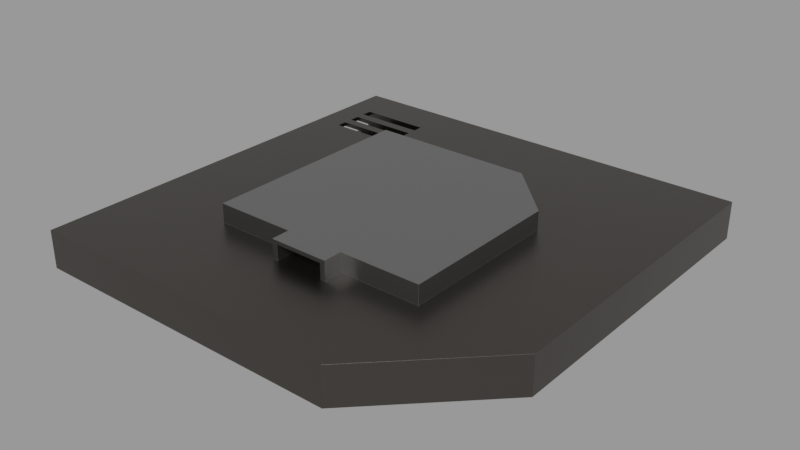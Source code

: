 # Source: greeble_top11.blend  (saved by Blender 3.0.42; exported with 4.5.12 LTS)
import bpy
from mathutils import Matrix  # noqa: F401  (used for matrix-valued properties, if any)

bpy.ops.wm.read_factory_settings(use_empty=True)
scene = bpy.context.scene
scene.name = 'main'

# ---- materials (node trees are filled in below, after node groups)
mat_sy_dark_annodized_matte = bpy.data.materials.new('sy_dark_annodized_matte')
mat_sy_dark_annodized_matte.use_transparent_shadow = False
mat_sy_steel_mat = bpy.data.materials.new('sy_steel_mat')
mat_sy_steel_mat.use_transparent_shadow = False

# ---- node groups
ng_sy_metal = bpy.data.node_groups.new('sy_metal', 'ShaderNodeTree')
_s = ng_sy_metal.interface.new_socket(name='Color', in_out='OUTPUT', socket_type='NodeSocketColor')
_s.default_value = (0.2987, 0.2987, 0.2987, 1.0)
_s = ng_sy_metal.interface.new_socket(name='Normal', in_out='OUTPUT', socket_type='NodeSocketVector')
_s.min_value = 0.0
_s.max_value = 0.0
_s = ng_sy_metal.interface.new_socket(name='Value', in_out='OUTPUT', socket_type='NodeSocketFloat')
_s.min_value = 0.0
_s.max_value = 0.0
_s = ng_sy_metal.interface.new_socket(name='Color', in_out='INPUT', socket_type='NodeSocketColor')
_s.default_value = (0.2987, 0.2987, 0.2987, 1.0)
_s = ng_sy_metal.interface.new_socket(name='Roughness', in_out='INPUT', socket_type='NodeSocketFloat')
_s.default_value = 1.0
_s.min_value = 0.0
_s.max_value = 2.0
_s = ng_sy_metal.interface.new_socket(name='Bump', in_out='INPUT', socket_type='NodeSocketFloat')
_s.default_value = 1.0
_s.min_value = 0.0
_s.max_value = 2.0
_s = ng_sy_metal.interface.new_socket(name='Scale', in_out='INPUT', socket_type='NodeSocketFloat')
_s.default_value = 1.0
_s.min_value = 0.0
_s.max_value = 2.0
_s = ng_sy_metal.interface.new_socket(name='Normal', in_out='INPUT', socket_type='NodeSocketVector')
_s.min_value = -1.0
_s.max_value = 1.0
_s.hide_value = True
_N = ng_sy_metal.nodes; _L = ng_sy_metal.links
n0 = _N.new('ShaderNodeTexCoord'); n0.name = 'Texture Coordinate.001'; n0.location = (-689, -224)
n1 = _N.new('ShaderNodeMapping'); n1.name = 'Mapping.001'; n1.location = (-479, -207)
n1.width = 240
n1.vector_type = 'TEXTURE'
n1.inputs[2].default_value = (0.7679, 0.576, 0.384)
n2 = _N.new('ShaderNodeTexNoise'); n2.name = 'Musgrave Texture'; n2.location = (-175, -206)
n2.width = 150
n2.normalize = False
n2.inputs[2].default_value = 400.0
n2.inputs[3].default_value = 0.0
n2.inputs[4].default_value = 0.25
n3 = _N.new('ShaderNodeValToRGB'); n3.name = 'ColorRamp'; n3.location = (45, -254)
while len(n3.color_ramp.elements) > 1: n3.color_ramp.elements.remove(n3.color_ramp.elements[-1])
n3.color_ramp.elements[0].position = 0.0; n3.color_ramp.elements[0].color = (0.508, 0.508, 0.508, 1.0)
_e = n3.color_ramp.elements.new(1.0); _e.color = (1.0, 1.0, 1.0, 1.0)
n4 = _N.new('ShaderNodeMix'); n4.name = 'Mix'; n4.location = (351, -115)
n4.data_type = 'RGBA'
n4.blend_type = 'MULTIPLY'
n4.inputs[0].default_value = 0.4667
n5 = _N.new('NodeGroupOutput'); n5.name = 'Group Output'; n5.location = (889, 0)
n6 = _N.new('ShaderNodeRGB'); n6.name = 'RGB'; n6.location = (-683, 362)
n6.outputs[0].default_value = (0.2987, 0.2987, 0.2987, 1.0)
n7 = _N.new('ShaderNodeTexCoord'); n7.name = 'Texture Coordinate'; n7.location = (-689, 83)
n8 = _N.new('ShaderNodeMapping'); n8.name = 'Mapping'; n8.location = (-461, 179)
n8.width = 240
n8.vector_type = 'TEXTURE'
n8.inputs[2].default_value = (0.384, 0.576, 0.7679)
n9 = _N.new('ShaderNodeTexNoise'); n9.name = 'Noise Texture'; n9.location = (-184, 74)
n9.inputs[2].default_value = 150.0
n9.inputs[3].default_value = 5.0
n10 = _N.new('ShaderNodeValToRGB'); n10.name = 'ColorRamp.001'; n10.location = (46, 5)
while len(n10.color_ramp.elements) > 1: n10.color_ramp.elements.remove(n10.color_ramp.elements[-1])
n10.color_ramp.elements[0].position = 0.0; n10.color_ramp.elements[0].color = (0.0, 0.0, 0.0, 1.0)
_e = n10.color_ramp.elements.new(1.0); _e.color = (1.0, 1.0, 1.0, 1.0)
n11 = _N.new('ShaderNodeMath'); n11.name = 'Math'; n11.location = (571, -60)
n11.operation = 'MULTIPLY'
n11.inputs[2].default_value = 0.0
n12 = _N.new('ShaderNodeMath'); n12.name = 'Math.001'; n12.location = (382, -405)
n12.operation = 'DIVIDE'
n12.inputs[1].default_value = 10.0
n12.inputs[2].default_value = 0.0
n13 = _N.new('ShaderNodeBump'); n13.name = 'Bump'; n13.location = (689, -362)
n13.inputs[1].default_value = 0.05
n13.inputs[2].default_value = 1.0
n14 = _N.new('ShaderNodeValue'); n14.name = 'Value'; n14.location = (-1337, -282)
n14.outputs[0].default_value = 1.0
n15 = _N.new('NodeGroupInput'); n15.name = 'Group Input'; n15.location = (-1239, 5)
n16 = _N.new('ShaderNodeCombineXYZ'); n16.name = 'Combine XYZ'; n16.location = (-869, -178)
n17 = _N.new('ShaderNodeMath'); n17.name = 'Math.002'; n17.location = (-1066, -219)
n17.operation = 'MULTIPLY'
n17.inputs[1].default_value = 50.0
n17.inputs[2].default_value = 0.0
n18 = _N.new('ShaderNodeCombineXYZ'); n18.name = 'Combine XYZ.001'; n18.location = (-869, -371)
_L.new(n8.outputs[0], n9.inputs[0])
_L.new(n9.outputs[0], n10.inputs[0])
_L.new(n7.outputs[0], n8.inputs[0])
_L.new(n2.outputs[0], n3.inputs[0])
_L.new(n10.outputs[0], n4.inputs[6])
_L.new(n3.outputs[0], n4.inputs[7])
_L.new(n1.outputs[0], n2.inputs[0])
_L.new(n0.outputs[0], n1.inputs[0])
_L.new(n4.outputs[2], n13.inputs[3])
_L.new(n13.outputs[0], n5.inputs[1])
_L.new(n4.outputs[2], n11.inputs[0])
_L.new(n11.outputs[0], n5.inputs[2])
_L.new(n15.outputs[0], n5.inputs[0])
_L.new(n15.outputs[1], n11.inputs[1])
_L.new(n15.outputs[2], n12.inputs[0])
_L.new(n12.outputs[0], n13.inputs[0])
_L.new(n15.outputs[4], n13.inputs[4])
_L.new(n17.outputs[0], n16.inputs[0])
_L.new(n17.outputs[0], n16.inputs[1])
_L.new(n16.outputs[0], n8.inputs[3])
_L.new(n17.outputs[0], n18.inputs[2])
_L.new(n18.outputs[0], n1.inputs[3])
_L.new(n15.outputs[3], n17.inputs[0])
n5.is_active_output = True
ng_sy_metal_001 = bpy.data.node_groups.new('sy_metal.001', 'ShaderNodeTree')
_s = ng_sy_metal_001.interface.new_socket(name='Color', in_out='OUTPUT', socket_type='NodeSocketColor')
_s.default_value = (0.2987, 0.2987, 0.2987, 1.0)
_s = ng_sy_metal_001.interface.new_socket(name='Normal', in_out='OUTPUT', socket_type='NodeSocketVector')
_s.min_value = 0.0
_s.max_value = 0.0
_s = ng_sy_metal_001.interface.new_socket(name='Value', in_out='OUTPUT', socket_type='NodeSocketFloat')
_s.min_value = 0.0
_s.max_value = 0.0
_s = ng_sy_metal_001.interface.new_socket(name='Color', in_out='INPUT', socket_type='NodeSocketColor')
_s.default_value = (0.2987, 0.2987, 0.2987, 1.0)
_s = ng_sy_metal_001.interface.new_socket(name='Roughness', in_out='INPUT', socket_type='NodeSocketFloat')
_s.default_value = 1.0
_s.min_value = 0.0
_s.max_value = 2.0
_s = ng_sy_metal_001.interface.new_socket(name='Bump', in_out='INPUT', socket_type='NodeSocketFloat')
_s.default_value = 1.0
_s.min_value = 0.0
_s.max_value = 2.0
_s = ng_sy_metal_001.interface.new_socket(name='Scale', in_out='INPUT', socket_type='NodeSocketFloat')
_s.default_value = 1.0
_s.min_value = 0.0
_s.max_value = 2.0
_s = ng_sy_metal_001.interface.new_socket(name='Normal', in_out='INPUT', socket_type='NodeSocketVector')
_s.min_value = -1.0
_s.max_value = 1.0
_s.hide_value = True
_N = ng_sy_metal_001.nodes; _L = ng_sy_metal_001.links
n0 = _N.new('ShaderNodeTexCoord'); n0.name = 'Texture Coordinate.001'; n0.location = (-689, -224)
n1 = _N.new('ShaderNodeMapping'); n1.name = 'Mapping.001'; n1.location = (-479, -207)
n1.width = 240
n1.vector_type = 'TEXTURE'
n1.inputs[2].default_value = (0.7679, 0.576, 0.384)
n2 = _N.new('ShaderNodeValToRGB'); n2.name = 'ColorRamp'; n2.location = (45, -254)
while len(n2.color_ramp.elements) > 1: n2.color_ramp.elements.remove(n2.color_ramp.elements[-1])
n2.color_ramp.elements[0].position = 0.0; n2.color_ramp.elements[0].color = (0.508, 0.508, 0.508, 1.0)
_e = n2.color_ramp.elements.new(1.0); _e.color = (1.0, 1.0, 1.0, 1.0)
n3 = _N.new('ShaderNodeMix'); n3.name = 'Mix'; n3.location = (351, -115)
n3.data_type = 'RGBA'
n3.blend_type = 'MULTIPLY'
n3.inputs[0].default_value = 0.4667
n4 = _N.new('NodeGroupOutput'); n4.name = 'Group Output'; n4.location = (889, 0)
n5 = _N.new('ShaderNodeRGB'); n5.name = 'RGB'; n5.location = (-683, 362)
n5.outputs[0].default_value = (0.2987, 0.2987, 0.2987, 1.0)
n6 = _N.new('ShaderNodeTexCoord'); n6.name = 'Texture Coordinate'; n6.location = (-689, 83)
n7 = _N.new('ShaderNodeMapping'); n7.name = 'Mapping'; n7.location = (-461, 179)
n7.width = 240
n7.vector_type = 'TEXTURE'
n7.inputs[2].default_value = (0.384, 0.576, 0.7679)
n8 = _N.new('ShaderNodeTexNoise'); n8.name = 'Noise Texture'; n8.location = (-184, 74)
n8.inputs[2].default_value = 150.0
n8.inputs[3].default_value = 5.0
n9 = _N.new('ShaderNodeValToRGB'); n9.name = 'ColorRamp.001'; n9.location = (46, 5)
while len(n9.color_ramp.elements) > 1: n9.color_ramp.elements.remove(n9.color_ramp.elements[-1])
n9.color_ramp.elements[0].position = 0.0; n9.color_ramp.elements[0].color = (0.0, 0.0, 0.0, 1.0)
_e = n9.color_ramp.elements.new(1.0); _e.color = (1.0, 1.0, 1.0, 1.0)
n10 = _N.new('ShaderNodeMath'); n10.name = 'Math'; n10.location = (571, -60)
n10.operation = 'MULTIPLY'
n10.inputs[2].default_value = 0.0
n11 = _N.new('ShaderNodeMath'); n11.name = 'Math.001'; n11.location = (382, -405)
n11.operation = 'DIVIDE'
n11.inputs[1].default_value = 10.0
n11.inputs[2].default_value = 0.0
n12 = _N.new('ShaderNodeBump'); n12.name = 'Bump'; n12.location = (689, -362)
n12.inputs[1].default_value = 0.05
n12.inputs[2].default_value = 1.0
n13 = _N.new('ShaderNodeValue'); n13.name = 'Value'; n13.location = (-1337, -282)
n13.outputs[0].default_value = 1.0
n14 = _N.new('NodeGroupInput'); n14.name = 'Group Input'; n14.location = (-1239, 5)
n15 = _N.new('ShaderNodeCombineXYZ'); n15.name = 'Combine XYZ'; n15.location = (-869, -178)
n16 = _N.new('ShaderNodeMath'); n16.name = 'Math.002'; n16.location = (-1066, -219)
n16.operation = 'MULTIPLY'
n16.inputs[1].default_value = 50.0
n16.inputs[2].default_value = 0.0
n17 = _N.new('ShaderNodeCombineXYZ'); n17.name = 'Combine XYZ.001'; n17.location = (-869, -371)
n18 = _N.new('ShaderNodeTexNoise'); n18.name = 'Musgrave Texture'; n18.location = (-175, -206)
n18.width = 150
n18.normalize = False
n18.inputs[2].default_value = 400.0
n18.inputs[3].default_value = 0.0
n18.inputs[4].default_value = 0.25
_L.new(n7.outputs[0], n8.inputs[0])
_L.new(n6.outputs[0], n7.inputs[0])
_L.new(n18.outputs[0], n2.inputs[0])
_L.new(n9.outputs[0], n3.inputs[6])
_L.new(n2.outputs[0], n3.inputs[7])
_L.new(n1.outputs[0], n18.inputs[0])
_L.new(n0.outputs[0], n1.inputs[0])
_L.new(n3.outputs[2], n12.inputs[3])
_L.new(n12.outputs[0], n4.inputs[1])
_L.new(n3.outputs[2], n10.inputs[0])
_L.new(n10.outputs[0], n4.inputs[2])
_L.new(n14.outputs[0], n4.inputs[0])
_L.new(n14.outputs[1], n10.inputs[1])
_L.new(n14.outputs[2], n11.inputs[0])
_L.new(n11.outputs[0], n12.inputs[0])
_L.new(n14.outputs[4], n12.inputs[4])
_L.new(n16.outputs[0], n15.inputs[0])
_L.new(n16.outputs[0], n15.inputs[1])
_L.new(n15.outputs[0], n7.inputs[3])
_L.new(n16.outputs[0], n17.inputs[2])
_L.new(n17.outputs[0], n1.inputs[3])
_L.new(n14.outputs[3], n16.inputs[0])
_L.new(n8.outputs[0], n9.inputs[0])
n4.is_active_output = True
ng_auto_smooth = bpy.data.node_groups.new('Auto Smooth', 'GeometryNodeTree')
_s = ng_auto_smooth.interface.new_socket(name='Geometry', in_out='OUTPUT', socket_type='NodeSocketGeometry')
_s = ng_auto_smooth.interface.new_socket(name='Geometry', in_out='INPUT', socket_type='NodeSocketGeometry')
_s = ng_auto_smooth.interface.new_socket(name='Angle', in_out='INPUT', socket_type='NodeSocketFloat')
_s.subtype = 'ANGLE'
_s.min_value = 0.0
_s.max_value = 3.142
ng_auto_smooth.is_modifier = True
_N = ng_auto_smooth.nodes; _L = ng_auto_smooth.links
n0 = _N.new('NodeGroupOutput'); n0.name = 'Group Output'; n0.location = (480, -100)
n1 = _N.new('NodeGroupInput'); n1.name = 'Group Input'; n1.location = (-420, -300)
n2 = _N.new('NodeGroupInput'); n2.name = 'Group Input.001'; n2.location = (-60, -100)
n3 = _N.new('GeometryNodeSetShadeSmooth'); n3.name = 'Set Shade Smooth'; n3.location = (120, -100)
n3.domain = 'EDGE'
n4 = _N.new('GeometryNodeSetShadeSmooth'); n4.name = 'Set Shade Smooth.001'; n4.location = (300, -100)
n5 = _N.new('GeometryNodeInputMeshEdgeAngle'); n5.name = 'Edge Angle'; n5.location = (-420, -220)
n6 = _N.new('GeometryNodeInputEdgeSmooth'); n6.name = 'Is Edge Smooth'; n6.location = (-60, -160)
n7 = _N.new('GeometryNodeInputShadeSmooth'); n7.name = 'Is Face Smooth'; n7.location = (-240, -340)
n8 = _N.new('FunctionNodeBooleanMath'); n8.name = 'Boolean Math'; n8.location = (-60, -220)
n9 = _N.new('FunctionNodeCompare'); n9.name = 'Compare'; n9.location = (-240, -180)
n9.operation = 'LESS_EQUAL'
_L.new(n5.outputs[0], n9.inputs[0])
_L.new(n4.outputs[0], n0.inputs[0])
_L.new(n1.outputs[1], n9.inputs[1])
_L.new(n9.outputs[0], n8.inputs[0])
_L.new(n7.outputs[0], n8.inputs[1])
_L.new(n2.outputs[0], n3.inputs[0])
_L.new(n6.outputs[0], n3.inputs[1])
_L.new(n3.outputs[0], n4.inputs[0])
_L.new(n8.outputs[0], n3.inputs[2])
n0.is_active_output = True

# ---- material node trees
mat_sy_dark_annodized_matte.use_nodes = True; mat_sy_dark_annodized_matte.node_tree.nodes.clear()
_N = mat_sy_dark_annodized_matte.node_tree.nodes; _L = mat_sy_dark_annodized_matte.node_tree.links
n0 = _N.new('ShaderNodeOutputMaterial'); n0.name = 'Material Output'; n0.location = (395, 300)
n1 = _N.new('ShaderNodeBsdfPrincipled'); n1.name = 'Principled BSDF'; n1.location = (105, 300)
n1.distribution = 'GGX'
n1.subsurface_method = 'BURLEY'
n1.inputs[1].default_value = 1.0
n1.inputs[3].default_value = 1.45
n1.inputs[27].default_value = (0.0, 0.0, 0.0, 1.0)
n1.inputs[28].default_value = 1.0
n2 = _N.new('ShaderNodeGroup'); n2.name = 'Group'; n2.location = (-335, 131)
n2.node_tree = ng_sy_metal
n2.inputs[0].default_value = (0.1251, 0.1153, 0.1049, 1.0)
n2.inputs[1].default_value = 1.0
n2.inputs[2].default_value = 1.0
n2.inputs[3].default_value = 20.0
n2.inputs[4].default_value = (0.0, 0.0, 0.0)
n3 = _N.new('ShaderNodeBevel'); n3.name = 'Bevel'; n3.location = (-115, -39)
n3.samples = 16
n3.inputs[0].default_value = 0.002
_L.new(n2.outputs[0], n1.inputs[0])
_L.new(n1.outputs[0], n0.inputs[0])
_L.new(n2.outputs[1], n3.inputs[1])
_L.new(n2.outputs[2], n1.inputs[2])
_L.new(n3.outputs[0], n1.inputs[5])
n0.is_active_output = True
mat_sy_steel_mat.use_nodes = True; mat_sy_steel_mat.node_tree.nodes.clear()
_N = mat_sy_steel_mat.node_tree.nodes; _L = mat_sy_steel_mat.node_tree.links
n0 = _N.new('ShaderNodeOutputMaterial'); n0.name = 'Material Output'; n0.location = (395, 300)
n1 = _N.new('ShaderNodeBsdfPrincipled'); n1.name = 'Principled BSDF'; n1.location = (105, 300)
n1.distribution = 'GGX'
n1.subsurface_method = 'BURLEY'
n1.inputs[1].default_value = 1.0
n1.inputs[3].default_value = 1.45
n1.inputs[27].default_value = (0.0, 0.0, 0.0, 1.0)
n1.inputs[28].default_value = 1.0
n2 = _N.new('ShaderNodeGroup'); n2.name = 'Group'; n2.location = (-335, 131)
n2.node_tree = ng_sy_metal_001
n2.inputs[0].default_value = (0.2987, 0.2987, 0.2987, 1.0)
n2.inputs[1].default_value = 1.0
n2.inputs[2].default_value = 1.0
n2.inputs[3].default_value = 20.0
n2.inputs[4].default_value = (0.0, 0.0, 0.0)
n3 = _N.new('ShaderNodeBevel'); n3.name = 'Bevel'; n3.location = (-115, -60)
n3.samples = 16
n3.inputs[0].default_value = 0.002
_L.new(n2.outputs[0], n1.inputs[0])
_L.new(n1.outputs[0], n0.inputs[0])
_L.new(n2.outputs[1], n3.inputs[1])
_L.new(n2.outputs[2], n1.inputs[2])
_L.new(n3.outputs[0], n1.inputs[5])
n0.is_active_output = True

# ---- meshes
me_plane_004 = bpy.data.meshes.new('Plane.004')
me_plane_004.from_pydata([(-1.202, -0.4786, 0.03615), (-1.202, -0.4786, 0.2443), (-1.202, -1.376, 0.03615), (-1.202, -1.376, 0.2443), (-1.202, 1.467, 0.03615), (-1.202, 1.467, 0.2443), (-1.202, 0.5694, 0.03615), (-1.202, 0.5694, 0.2443), (-0.8446, 1.262, 0.2047), (-0.8446, 1.187, 0.2047), (-0.8446, 1.117, 0.2047), (-0.8446, 1.041, 0.2047), (-0.8446, 0.9709, 0.2047), (-0.8446, 0.8957, 0.2047), (-1.566, -1.57, 0.0), (-1.566, 1.57, 0.0), (1.566, 1.57, 0.0), (0.7769, -1.57, 0.0), (1.566, -0.781, 0.0), (-1.566, 1.57, 0.2749), (-1.566, -1.57, 0.2749), (1.566, -0.781, 0.2749), (1.566, 1.57, 0.2749), (0.7769, -1.57, 0.2749), (-1.365, 0.8957, 0.2749), (-0.8446, 0.8957, 0.2749), (-0.8446, 0.9709, 0.2749), (-1.365, 1.041, 0.2749), (-1.365, 1.262, 0.2749), (-1.365, 1.187, 0.2749), (-0.8446, 1.041, 0.2749), (-1.365, 0.9709, 0.2749), (-0.8446, 1.117, 0.2749), (-1.365, 1.117, 0.2749), (-0.8446, 1.187, 0.2749), (-0.8446, 1.262, 0.2749), (-1.566, 1.467, 0.2443), (-1.202, 1.262, 0.2443), (-1.365, 1.262, 0.2443), (-1.365, 1.187, 0.2443), (-1.202, 1.187, 0.2443), (-1.202, 1.117, 0.2443), (-1.365, 1.117, 0.2443), (-1.202, 1.041, 0.2443), (-1.365, 1.041, 0.2443), (-1.202, 0.9709, 0.2443), (-1.365, 0.9709, 0.2443), (-1.202, 0.8957, 0.2443), (-1.566, 0.5694, 0.2443), (-1.365, 0.8957, 0.2443), (-1.566, 0.5694, 0.03615), (-1.202, 1.262, 0.2047), (-1.202, 1.187, 0.2047), (-1.202, 1.117, 0.2047), (-1.202, 1.041, 0.2047), (-1.202, 0.8957, 0.2047), (-1.202, 0.9709, 0.2047), (-1.566, 1.467, 0.03615), (-1.566, 0.5694, 0.1925), (-1.566, -0.4786, 0.2443), (-1.566, -0.7761, 0.2443), (-1.566, -1.376, 0.2443), (-1.566, -1.376, 0.03615), (-1.566, -0.4786, 0.2329), (-1.566, -0.4786, 0.03615), (-0.1753, -0.7595, 0.3842), (0.1753, -0.7595, 0.3842), (0.8, -0.7979, 0.2747), (-0.8, -0.7979, 0.2747), (-0.8, 0.7979, 0.2747), (0.8, 0.3959, 0.2747), (0.398, 0.7979, 0.2747), (-0.8, -0.7979, 0.4132), (0.8, -0.7979, 0.4132), (0.398, 0.7979, 0.4132), (-0.8, 0.7979, 0.4132), (0.8, 0.3959, 0.4132), (0.2136, -0.933, 0.2747), (-0.2136, -0.933, 0.2747), (0.2136, -0.7979, 0.2747), (-0.2136, -0.7979, 0.2747), (-0.2136, -0.7979, 0.4132), (0.2136, -0.7979, 0.4132), (0.2136, -0.933, 0.4132), (-0.2136, -0.933, 0.4132), (-0.1753, -0.933, 0.3842), (-0.1753, -0.7595, 0.2747), (-0.1753, -0.7979, 0.2747), (-0.1753, -0.933, 0.2747), (0.1753, -0.933, 0.3842), (0.1753, -0.7595, 0.2747), (0.1753, -0.7979, 0.2747), (0.1753, -0.933, 0.2747)], [], [(0, 1, 59, 63, 64), (1, 3, 61, 60, 59), (3, 2, 62, 61), (2, 0, 64, 62), (1, 0, 2, 3), (4, 5, 36, 57), (5, 37, 38, 39, 40, 41, 42, 44, 43, 45, 46, 49, 47, 7, 48, 36), (7, 6, 50, 58, 48), (6, 4, 57, 50), (5, 4, 6, 7, 47, 55, 56, 45, 43, 54, 53, 41, 40, 52, 51, 37), (8, 9, 34, 35), (9, 52, 40, 39, 29, 34), (9, 8, 51, 52), (10, 11, 30, 32), (11, 54, 43, 44, 27, 30), (11, 10, 53, 54), (12, 13, 25, 26), (13, 55, 47, 49, 24, 25), (13, 12, 56, 55), (14, 15, 16, 18, 17), (20, 23, 21, 22, 25, 24, 19), (17, 18, 21, 23), (18, 16, 22, 21), (14, 17, 23, 20), (16, 15, 19, 22), (15, 57, 36, 48, 58, 63, 59, 60, 20, 19), (19, 24, 31, 26, 25, 22, 32, 30, 27), (27, 33, 32, 22, 35, 34, 29, 19), (29, 28, 35, 22, 19), (39, 38, 28, 29), (20, 60, 61, 62, 64, 63, 58, 50, 57, 15, 14), (38, 37, 51, 8, 35, 28), (42, 41, 53, 10, 32, 33), (46, 45, 56, 12, 26, 31), (49, 46, 31, 24), (44, 42, 33, 27), (65, 66, 89, 85), (66, 90, 91, 92, 89), (65, 86, 90, 66), (68, 80, 81, 72), (77, 83, 84, 78, 88, 85, 89, 92), (70, 71, 74, 76), (71, 69, 75, 74), (67, 70, 76, 73), (69, 68, 72, 75), (67, 79, 91, 90, 86, 87, 80, 68, 69, 71, 70), (81, 80, 78, 84), (79, 67, 73, 82), (79, 82, 83, 77), (80, 87, 88, 78), (92, 91, 79, 77), (86, 65, 85, 88, 87), (81, 84, 83, 82, 73, 76, 74, 75, 72)])
me_plane_004.polygons.foreach_set('use_smooth', [True] * 53)
me_plane_004.polygons.foreach_set('material_index', [0, 0, 0, 0, 0, 0, 0, 0, 0, 0, 0, 0, 0, 0, 0, 0, 0, 0, 0, 0, 0, 0, 0, 0, 0, 0, 0, 0, 0, 0, 0, 0, 0, 0, 0, 0, 1, 1, 1, 1, 1, 1, 1, 1, 1, 1, 1, 1, 1, 1, 1, 1, 1])
_uv = me_plane_004.uv_layers.new(name='UVMap')
_uv.uv.foreach_set('vector', [0.0, 0.0, 0.0, 0.0, 0.0, 0.0, 0.0, 0.0, 0.0, 0.0, 0.0, 0.0, 0.0, 0.0, 0.0, 0.0, 0.0, 0.0, 0.0, 0.0, 0.0, 0.0, 0.0, 0.0, 0.0, 0.0, 0.0, 0.0, 0.0, 0.0, 0.0, 0.0, 0.0, 0.0, 0.0, 0.0, 0.0, 0.0, 0.0, 0.0, 0.0, 0.0, 0.0, 0.0, 0.0, 0.0, 0.0, 0.0, 0.0, 0.0, 0.0, 0.0, 0.0, 0.0, 0.0, 0.0, 0.0, 0.0, 0.0, 0.0, 0.0, 0.0, 0.0, 0.0, 0.0, 0.0, 0.0, 0.0, 0.0, 0.0, 0.0, 0.0, 0.0, 0.0, 0.0, 0.0, 0.0, 0.0, 0.0, 0.0, 0.0, 0.0, 0.0, 0.0, 0.0, 0.0, 0.0, 0.0, 0.0, 0.0, 0.0, 0.0, 0.0, 0.0, 0.0, 0.0, 0.0, 0.0, 0.0, 0.0, 0.0, 0.0, 0.0, 0.0, 0.0, 0.0, 0.0, 0.0, 0.0, 0.0, 0.0, 0.0, 0.0, 0.0, 0.0, 0.0, 0.0, 0.0, 0.0, 0.0, 0.0, 0.0, 0.0, 0.0, 0.0, 0.0, 0.0, 0.0, 0.0, 0.0, 0.0, 0.0, 0.0, 0.0, 0.0, 0.0, 0.0, 0.0, 0.0, 0.0, 0.0, 0.0, 0.0, 0.0, 0.0, 0.0, 0.0, 0.0, 0.0, 0.0, 0.0, 0.0, 0.0, 0.0, 0.0, 0.0, 0.0, 0.0, 0.0, 0.0, 0.0, 0.0, 0.0, 0.0, 0.0, 0.0, 0.0, 0.0, 0.0, 0.0, 0.0, 0.0, 0.0, 0.0, 0.0, 0.0, 0.0, 0.0, 0.0, 0.0, 0.0, 0.0, 0.0, 0.0, 0.0, 0.0, 0.0, 0.0, 0.0, 0.0, 0.0, 0.0, 0.0, 0.0, 0.0, 0.0, 0.0, 0.0, 0.0, 0.0, 0.0, 0.0, 0.0, 0.0, 0.0, 0.0, 0.0, 0.0, 0.0, 0.0, 0.0, 0.0, 0.0, 0.0, 0.0, 0.0, 0.0, 0.0, 0.0, 0.0, 0.0, 1.0, 1.0, 1.0, 1.0, 0.2513, 0.7481, 0.0, 0.0, 0.0, 0.7481, 0.0, 1.0, 0.2513, 1.0, 1.0, 0.2303, 0.7853, 0.0641, 0.7853, 0.0, 1.0, 0.7481, 0.0, 1.0, 0.2513, 1.0, 0.2513, 0.7481, 0.0, 1.0, 0.2513, 1.0, 1.0, 1.0, 1.0, 1.0, 0.2513, 0.0, 0.0, 0.7481, 0.0, 0.7481, 0.0, 0.0, 0.0, 1.0, 1.0, 0.0, 1.0, 0.0, 1.0, 1.0, 1.0, 0.0, 1.0, 0.0, 0.9672, 0.0, 0.9672, 0.0, 0.6813, 0.0, 0.6813, 0.0, 0.3476, 0.0, 0.3476, 0.0, 0.2528, 0.0, 0.0, 0.0, 1.0, 0.0, 1.0, 0.0641, 0.7853, 0.0641, 0.8092, 0.2303, 0.8092, 0.2303, 0.7853, 1.0, 1.0, 0.2303, 0.8556, 0.2303, 0.8317, 0.0641, 0.8317, 0.0641, 0.8317, 0.0641, 0.8556, 0.2303, 0.8556, 1.0, 1.0, 0.2303, 0.902, 0.2303, 0.8781, 0.0641, 0.8781, 0.0, 1.0, 0.0641, 0.8781, 0.0641, 0.902, 0.2303, 0.902, 1.0, 1.0, 0.0, 1.0, 0.0, 0.0, 0.0, 0.0, 0.0, 0.0, 0.0, 0.0, 0.0, 0.0, 0.0, 0.2528, 0.0, 0.06168, 0.0, 0.06168, 0.0, 0.3476, 0.0, 0.3476, 0.0, 0.6813, 0.0, 0.6813, 0.0, 0.9672, 0.0, 1.0, 0.0, 0.0, 0.0, 0.0, 0.0, 0.0, 0.0, 0.0, 0.0, 0.0, 0.0, 0.0, 0.0, 0.0, 0.0, 0.0, 0.0, 0.0, 0.0, 0.0, 0.0, 0.0, 0.0, 0.0, 0.0, 0.0, 0.0, 0.0, 0.0, 0.0, 0.0, 0.0, 0.0, 0.0, 0.0, 0.0, 0.0, 0.0, 0.0, 0.0, 0.0, 0.0, 0.0, 0.0, 0.0, 0.0, 0.0, 0.0, 0.0, 0.0, 0.0, 0.0, 0.0, 0.0, 0.0, 0.0, 0.0, 0.0, 0.0, 0.0, 0.0, 0.0, 0.0, 0.0, 0.0, 0.0, 0.0, 0.0, 0.0, 0.0, 0.0, 0.0, 0.0, 0.0, 0.0, 0.0, 0.0, 0.0, 0.0, 0.0, 0.0, 1.0, 0.0, 0.6335, 0.0, 0.6335, 0.0, 1.0, 0.0, 0.3665, 0.0, 0.3665, 0.0, 0.6335, 0.0, 0.6335, 0.0, 0.6096, 0.0, 0.6096, 0.0, 0.3904, 0.0, 0.3904, 0.7481, 0.0, 1.0, 0.2513, 1.0, 0.2513, 0.7481, 0.0, 1.0, 0.2513, 1.0, 1.0, 1.0, 1.0, 1.0, 0.2513, 0.0, 0.0, 0.7481, 0.0, 0.7481, 0.0, 0.0, 0.0, 1.0, 1.0, 0.0, 1.0, 0.0, 1.0, 1.0, 1.0, 0.0, 0.0, 0.0, 0.3665, 0.0, 0.3904, 0.02405, 0.3904, 0.02405, 0.6096, 0.0, 0.6096, 0.0, 0.6335, 0.0, 1.0, 1.0, 1.0, 1.0, 0.2513, 0.7481, 0.0, 0.0, 0.6335, 0.0, 0.6335, 0.0, 0.6335, 0.0, 0.6335, 0.0, 0.3665, 0.0, 0.0, 0.0, 0.0, 0.0, 0.3665, 0.0, 0.3665, 0.0, 0.3665, 0.0, 0.3665, 0.0, 0.3665, 0.0, 0.6335, 0.0, 0.6096, 0.0, 0.6096, 0.0, 0.6335, 0.0, 0.3904, 0.0, 0.3904, 0.0, 0.3665, 0.0, 0.3665, 0.0, 0.0, 0.0, 0.0, 0.0, 0.0, 0.0, 0.0, 0.0, 0.0, 0.0, 0.6335, 0.0, 0.6335, 0.0, 0.3665, 0.0, 0.3665, 0.0, 0.0, 0.7481, 0.0, 1.0, 0.2513, 1.0, 1.0, 0.0, 1.0])
me_plane_004.materials.append(mat_sy_dark_annodized_matte)
me_plane_004.materials.append(mat_sy_steel_mat)
me_plane_004.use_remesh_fix_poles = True
me_plane_004.use_remesh_preserve_attributes = False
me_plane_004.use_mirror_vertex_groups = False
me_plane_004.update()

# ---- objects
ob_landing_pad = bpy.data.objects.new('Landing Pad', me_plane_004)

# ---- transforms, parenting, visibility, modifiers, constraints
ob_landing_pad.location = (0.0, 0.0, 0.0)
ob_landing_pad.lineart.crease_threshold = 0.0
_m = ob_landing_pad.modifiers.new('Auto Smooth', 'NODES')
_m.node_group = ng_auto_smooth
_gi = [s.identifier for s in ng_auto_smooth.interface.items_tree if s.item_type == 'SOCKET' and s.in_out == 'INPUT']
_m[_gi[1]] = 0.5236  # Angle

# ---- collection membership
scene.collection.objects.link(ob_landing_pad)

# ---- scene / render settings (as saved in the file)
scene.frame_start = 1; scene.frame_end = 250; scene.frame_set(1)
scene.render.engine = 'BLENDER_EEVEE_NEXT'
scene.render.image_settings.exr_codec = 'NONE'
scene.render.simplify_subdivision_render = 0
scene.render.simplify_child_particles_render = 0.0
scene.cycles.sampling_pattern = 'TABULATED_SOBOL'
scene.cycles.use_light_tree = False
scene.view_settings.view_transform = 'Filmic'
bpy.context.view_layer.update()

# ---- added for rendering (the .blend has no active camera and no usable light): camera, sun + grey world if the file has none
cam_auto = bpy.data.cameras.new('AutoCamera')
cam_auto.lens = 50.0
cam_auto.sensor_width = 36.0
cam_auto.clip_end = 1000.0
ob_auto_camera = bpy.data.objects.new('AutoCamera', cam_auto)
scene.collection.objects.link(ob_auto_camera)
ob_auto_camera.location = (4.12077, -4.94492, 3.50319)
ob_auto_camera.rotation_euler = (1.09748, -7.21219e-08, 0.694738)
scene.camera = ob_auto_camera
light_auto_sun = bpy.data.lights.new('AutoSun', 'SUN')
light_auto_sun.energy = 3.0
light_auto_sun.angle = 0.0523599
ob_auto_sun = bpy.data.objects.new('AutoSun', light_auto_sun)
scene.collection.objects.link(ob_auto_sun)
ob_auto_sun.rotation_euler = (0.872665, 0.174533, 0.523599)
if scene.world is None:
    world_auto = bpy.data.worlds.new('AutoWorld')
    world_auto.color = (0.3, 0.3, 0.3)
    scene.world = world_auto
bpy.context.view_layer.update()
